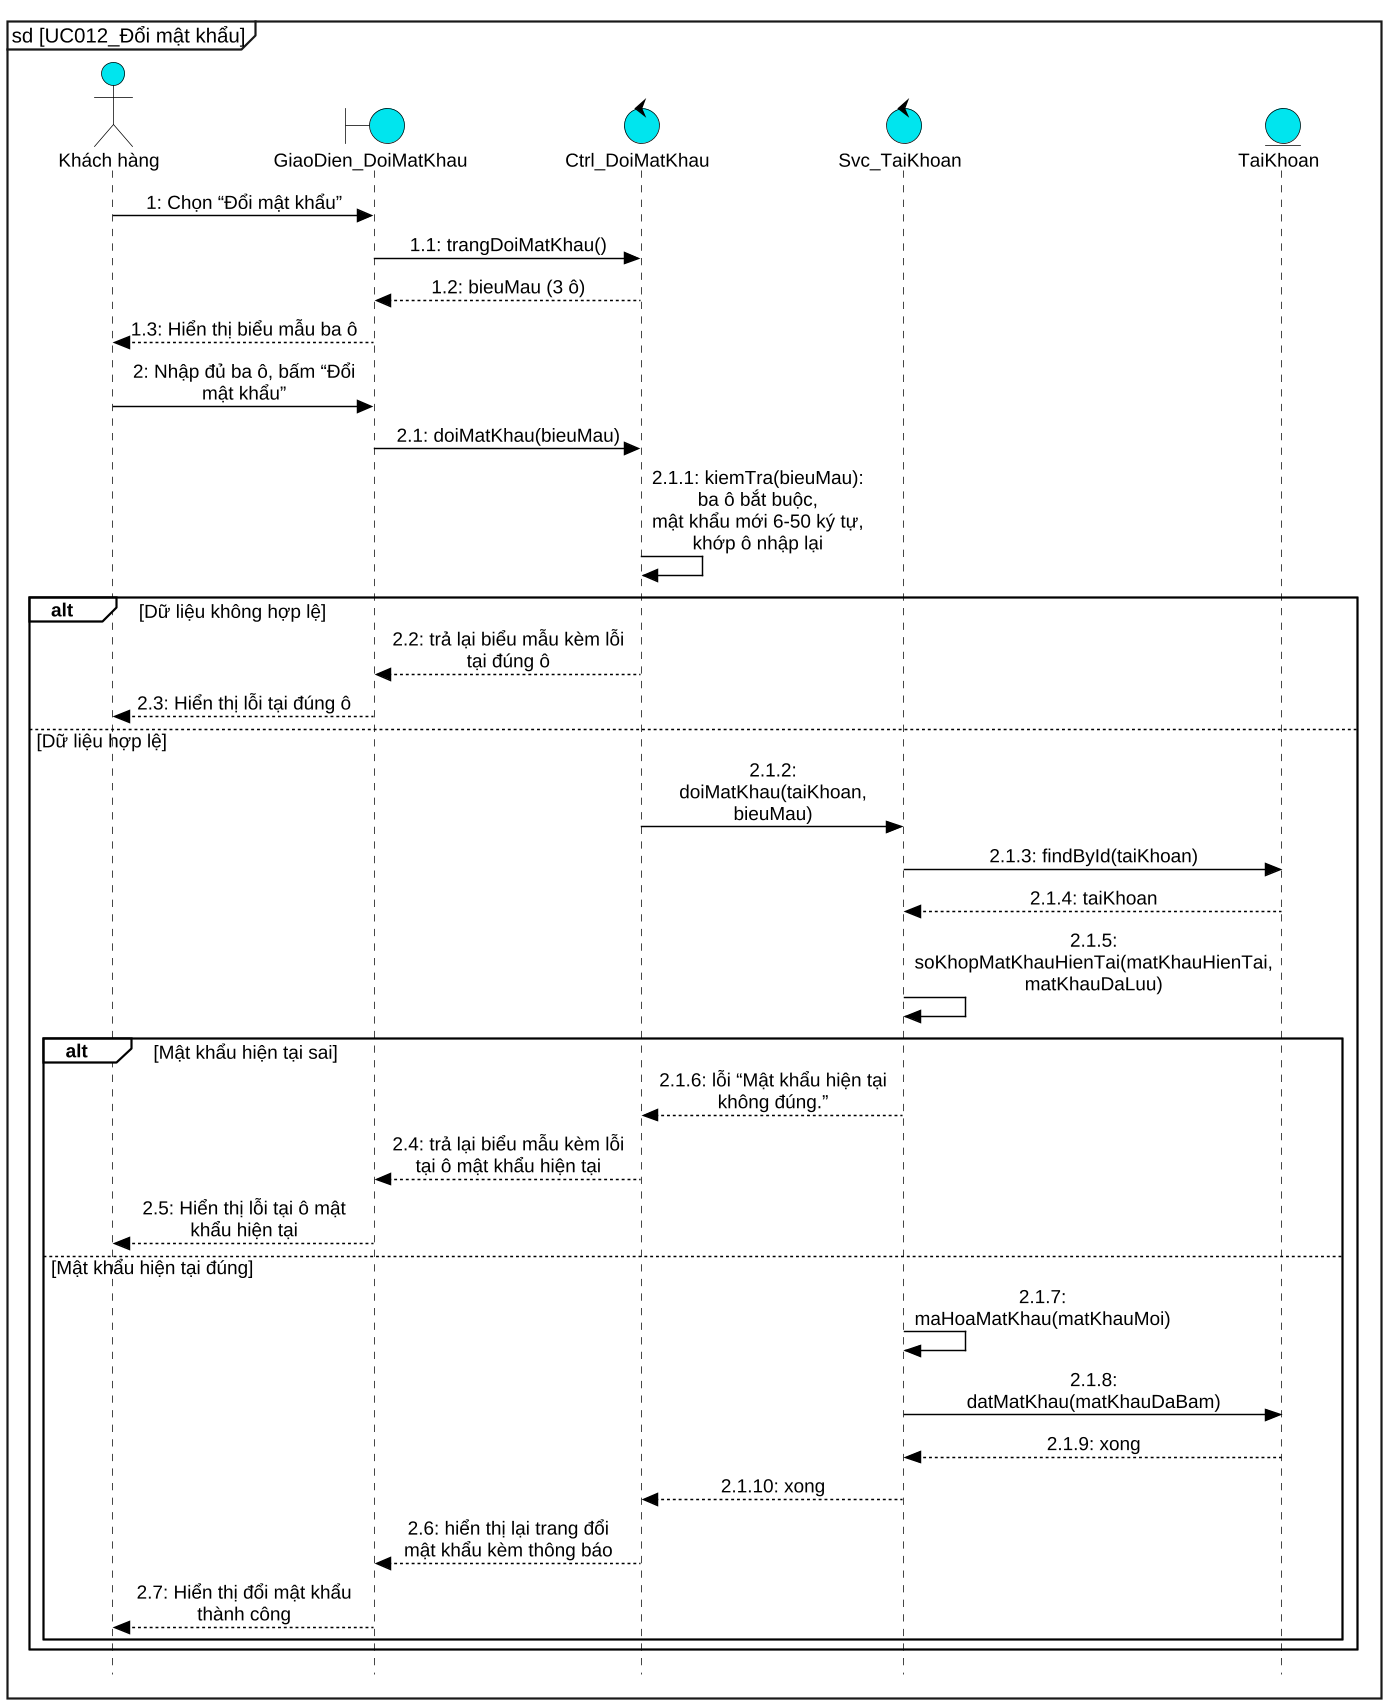

The diagram above was rendered by PlantUML. Its source (embedded in the PNG):
@startuml UC012_sequence
skinparam dpi 140
skinparam defaultFontName "Liberation Sans"
skinparam defaultFontSize 13
skinparam backgroundColor white
skinparam shadowing false
skinparam style strictuml
hide footbox
skinparam maxMessageSize 160
skinparam sequenceMessageAlign center
skinparam responseMessageBelowArrow false
skinparam ArrowColor black
skinparam ParticipantPadding 12
skinparam BoxPadding 6
skinparam sequence {
  ArrowColor black
  LifeLineBorderColor black
  LifeLineBackgroundColor #00E5EE
  ParticipantBackgroundColor #00E5EE
  ParticipantBorderColor black
  ActorBackgroundColor #00E5EE
  ActorBorderColor black
  GroupBorderColor black
  GroupBackgroundColor white
  GroupHeaderFontStyle bold
  GroupFontStyle plain
  GroupBorderThickness 1.2
}
skinparam note {
  BackgroundColor transparent
  BorderColor transparent
  FontColor transparent
}
skinparam BoundaryBackgroundColor #00E5EE
skinparam BoundaryBorderColor black
skinparam ControlBackgroundColor #00E5EE
skinparam ControlBorderColor black
skinparam EntityBackgroundColor #00E5EE
skinparam EntityBorderColor black
skinparam ActorBackgroundColor #00E5EE
skinparam ActorBorderColor black
mainframe sd [UC012_Đổi mật khẩu]
actor "Khách hàng" as kh
boundary "GiaoDien_DoiMatKhau" as ui
control "Ctrl_DoiMatKhau" as ctrl
control "Svc_TaiKhoan" as svc
entity "TaiKhoan" as tk
kh -> ui : 1: Chọn “Đổi mật khẩu”
ui -> ctrl : 1.1: trangDoiMatKhau()
ctrl --> ui : 1.2: bieuMau (3 ô)
ui --> kh : 1.3: Hiển thị biểu mẫu ba ô
kh -> ui : 2: Nhập đủ ba ô, bấm “Đổi mật khẩu”
ui -> ctrl : 2.1: doiMatKhau(bieuMau)
ctrl -> ctrl : 2.1.1: kiemTra(bieuMau): ba ô bắt buộc,\nmật khẩu mới 6-50 ký tự, khớp ô nhập lại
alt Dữ liệu không hợp lệ
  ctrl --> ui : 2.2: trả lại biểu mẫu kèm lỗi tại đúng ô
  ui --> kh : 2.3: Hiển thị lỗi tại đúng ô
else Dữ liệu hợp lệ
  ctrl -> svc : 2.1.2: doiMatKhau(taiKhoan, bieuMau)
  svc -> tk : 2.1.3: findById(taiKhoan)
  tk --> svc : 2.1.4: taiKhoan
  svc -> svc : 2.1.5: soKhopMatKhauHienTai(matKhauHienTai, matKhauDaLuu)
  alt Mật khẩu hiện tại sai
    svc --> ctrl : 2.1.6: lỗi “Mật khẩu hiện tại không đúng.”
    ctrl --> ui : 2.4: trả lại biểu mẫu kèm lỗi tại ô mật khẩu hiện tại
    ui --> kh : 2.5: Hiển thị lỗi tại ô mật khẩu hiện tại
  else Mật khẩu hiện tại đúng
    svc -> svc : 2.1.7: maHoaMatKhau(matKhauMoi)
    svc -> tk : 2.1.8: datMatKhau(matKhauDaBam)
    tk --> svc : 2.1.9: xong
    svc --> ctrl : 2.1.10: xong
    ctrl --> ui : 2.6: hiển thị lại trang đổi mật khẩu kèm thông báo
    ui --> kh : 2.7: Hiển thị đổi mật khẩu thành công
  end
end
@enduml